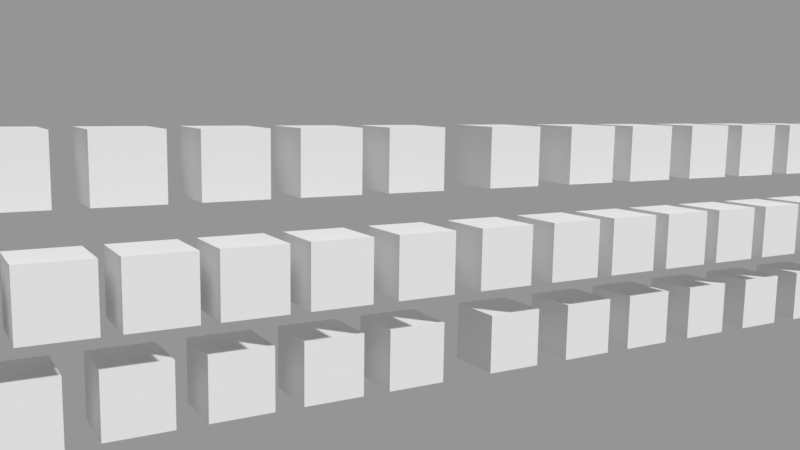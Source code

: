 # Source: Group_Instances_mb.blend  (saved by Blender 2.93.21; exported with 4.5.12 LTS)
import bpy
from mathutils import Matrix  # noqa: F401  (used for matrix-valued properties, if any)

bpy.ops.wm.read_factory_settings(use_empty=True)
scene = bpy.context.scene
scene.name = 'Scene'

# ---- collections
col_collection_1 = bpy.data.collections.new('Collection 1'); scene.collection.children.link(col_collection_1)
col_collection_1.hide_render = True
col_collection_1.hide_viewport = True
col_collection_2 = bpy.data.collections.new('Collection 2'); scene.collection.children.link(col_collection_2)
col_collection_2.hide_render = True
col_collection_2.hide_viewport = True
col_collection_11 = bpy.data.collections.new('Collection 11'); scene.collection.children.link(col_collection_11)
col_group = bpy.data.collections.new('Group')  # instanced only; not linked into the scene

# ---- materials (node trees are filled in below, after node groups)
mat_material = bpy.data.materials.new('Material')
mat_material.alpha_threshold = 0.0
mat_material.roughness = 0.5
mat_material_001 = bpy.data.materials.new('Material.001')
mat_material_001.alpha_threshold = 0.0
mat_material_001.roughness = 0.5
mat_material_002 = bpy.data.materials.new('Material.002')
mat_material_002.alpha_threshold = 0.0
mat_material_002.roughness = 0.5

# ---- material node trees

# ---- cameras
cam_camera = bpy.data.cameras.new('Camera')
cam_camera.clip_end = 100.0
cam_camera.lens = 35.0
cam_camera.sensor_width = 32.0
cam_camera.sensor_height = 18.0
cam_camera.display_size = 2.0
cam_camera.dof.focus_distance = 0.0
cam_camera.dof.aperture_fstop = 128.0
cam_camera.dof.aperture_blades = 6

# ---- meshes
me_plane_16028 = bpy.data.meshes.new('Plane.16028')
me_plane_16028.from_pydata([(-1.39, 1.84, 0.4946), (-1.39, -0.1605, 0.4946), (0.61, 1.84, 0.4946), (0.61, -0.1605, 0.4946), (-1.39, 1.84, 2.495), (-1.39, -0.1605, 2.495), (0.61, 1.84, 2.495), (0.61, -0.1605, 2.495)], [], [(7, 6, 4, 5), (1, 0, 2, 3), (0, 4, 6, 2), (3, 2, 6, 7), (5, 4, 0, 1), (5, 1, 3, 7)])
_uv = me_plane_16028.uv_layers.new(name='UVMap')
_uv.uv.foreach_set('vector', [0.0, 0.0, 0.0, 0.0, 0.0, 0.0, 0.0, 0.0, 0.0, 0.0, 0.0, 0.0, 0.0, 0.0, 0.0, 0.0, 0.0, 0.0, 0.0, 0.0, 0.0, 0.0, 0.0, 0.0, 0.0, 0.0, 0.0, 0.0, 0.0, 0.0, 0.0, 0.0, 0.0, 0.0, 0.0, 0.0, 0.0, 0.0, 0.0, 0.0, 0.0, 0.0, 0.0, 0.0, 0.0, 0.0, 0.0, 0.0])
me_plane_16028.materials.append(mat_material)
me_plane_16028.use_remesh_preserve_volume = False
me_plane_16028.use_remesh_preserve_attributes = False
me_plane_16028.use_mirror_vertex_groups = False
me_plane_16028.update()
me_plane_15644 = bpy.data.meshes.new('Plane.15644')
me_plane_15644.from_pydata([(-0.355, 0.885, -2.55), (-0.355, -1.115, -2.55), (1.645, 0.885, -2.55), (1.645, -1.115, -2.55), (-0.355, 0.885, -0.5496), (-0.355, -1.115, -0.5496), (1.645, 0.885, -0.5496), (1.645, -1.115, -0.5496)], [], [(7, 6, 4, 5), (1, 0, 2, 3), (0, 4, 6, 2), (3, 2, 6, 7), (5, 4, 0, 1), (5, 1, 3, 7)])
_uv = me_plane_15644.uv_layers.new(name='UVMap')
_uv.uv.foreach_set('vector', [0.0, 0.0, 0.0, 0.0, 0.0, 0.0, 0.0, 0.0, 0.0, 0.0, 0.0, 0.0, 0.0, 0.0, 0.0, 0.0, 0.0, 0.0, 0.0, 0.0, 0.0, 0.0, 0.0, 0.0, 0.0, 0.0, 0.0, 0.0, 0.0, 0.0, 0.0, 0.0, 0.0, 0.0, 0.0, 0.0, 0.0, 0.0, 0.0, 0.0, 0.0, 0.0, 0.0, 0.0, 0.0, 0.0, 0.0, 0.0])
me_plane_15644.materials.append(mat_material_001)
me_plane_15644.use_remesh_preserve_volume = False
me_plane_15644.use_remesh_preserve_attributes = False
me_plane_15644.use_mirror_vertex_groups = False
me_plane_15644.update()
me_plane_000 = bpy.data.meshes.new('Plane.000')
me_plane_000.from_pydata([], [], [])
_uv = me_plane_000.uv_layers.new(name='UVMap.001')
_uv.uv.foreach_set('vector', [])
me_plane_000.materials.append(None)
me_plane_000.materials.append(None)
me_plane_000.materials.append(None)
me_plane_000.use_remesh_preserve_volume = False
me_plane_000.use_remesh_preserve_attributes = False
me_plane_000.use_mirror_vertex_groups = False
me_plane_000.update()
me_plane_15641 = bpy.data.meshes.new('Plane.15641')
me_plane_15641.from_pydata([(-1.425, 2.534, -0.1534), (-1.425, 0.5341, -0.1534), (0.5755, 2.534, -0.1534), (0.5755, 0.5341, -0.1534), (-1.425, 2.534, -2.153), (-1.425, 0.5341, -2.153), (0.5755, 2.534, -2.153), (0.5755, 0.5341, -2.153)], [], [(1, 0, 2, 3), (5, 1, 3, 7), (5, 4, 0, 1), (3, 2, 6, 7), (7, 6, 4, 5), (0, 4, 6, 2)])
_uv = me_plane_15641.uv_layers.new(name='UVMap')
_uv.uv.foreach_set('vector', [0.0, 0.0, 0.0, 0.0, 0.0, 0.0, 0.0, 0.0, 0.0, 0.0, 0.0, 0.0, 0.0, 0.0, 0.0, 0.0, 0.0, 0.0, 0.0, 0.0, 0.0, 0.0, 0.0, 0.0, 0.0, 0.0, 0.0, 0.0, 0.0, 0.0, 0.0, 0.0, 0.0, 0.0, 0.0, 0.0, 0.0, 0.0, 0.0, 0.0, 0.0, 0.0, 0.0, 0.0, 0.0, 0.0, 0.0, 0.0])
me_plane_15641.materials.append(mat_material_002)
me_plane_15641.use_remesh_preserve_volume = False
me_plane_15641.use_remesh_preserve_attributes = False
me_plane_15641.use_mirror_vertex_groups = False
me_plane_15641.update()

# ---- objects
ob_group = bpy.data.objects.new('Group', None)
ob_plane_048 = bpy.data.objects.new('Plane.048', me_plane_16028)
ob_plane_047 = bpy.data.objects.new('Plane.047', me_plane_15644)
ob_plane_046 = bpy.data.objects.new('Plane.046', me_plane_15644)
ob_plane_045 = bpy.data.objects.new('Plane.045', me_plane_16028)
ob_plane_044 = bpy.data.objects.new('Plane.044', me_plane_16028)
ob_plane_043 = bpy.data.objects.new('Plane.043', me_plane_15644)
ob_plane_042 = bpy.data.objects.new('Plane.042', me_plane_15644)
ob_plane_041 = bpy.data.objects.new('Plane.041', me_plane_16028)
ob_plane_040 = bpy.data.objects.new('Plane.040', me_plane_16028)
ob_plane_039 = bpy.data.objects.new('Plane.039', me_plane_15644)
ob_plane_038 = bpy.data.objects.new('Plane.038', me_plane_15644)
ob_plane_037 = bpy.data.objects.new('Plane.037', me_plane_16028)
ob_plane_036 = bpy.data.objects.new('Plane.036', me_plane_16028)
ob_plane_035 = bpy.data.objects.new('Plane.035', me_plane_15644)
ob_plane_034 = bpy.data.objects.new('Plane.034', me_plane_15644)
ob_plane_033 = bpy.data.objects.new('Plane.033', me_plane_16028)
ob_plane_032 = bpy.data.objects.new('Plane.032', me_plane_16028)
ob_plane_031 = bpy.data.objects.new('Plane.031', me_plane_15644)
ob_plane_030 = bpy.data.objects.new('Plane.030', me_plane_15644)
ob_plane_029 = bpy.data.objects.new('Plane.029', me_plane_16028)
ob_plane_028 = bpy.data.objects.new('Plane.028', me_plane_16028)
ob_plane_027 = bpy.data.objects.new('Plane.027', me_plane_16028)
ob_plane_026 = bpy.data.objects.new('Plane.026', me_plane_16028)
ob_plane_025 = bpy.data.objects.new('Plane.025', me_plane_16028)
ob_plane_024 = bpy.data.objects.new('Plane.024', me_plane_16028)
ob_plane_023 = bpy.data.objects.new('Plane.023', me_plane_16028)
ob_plane_022 = bpy.data.objects.new('Plane.022', me_plane_16028)
ob_plane_021 = bpy.data.objects.new('Plane.021', me_plane_16028)
ob_plane_020 = bpy.data.objects.new('Plane.020', me_plane_16028)
ob_plane_019 = bpy.data.objects.new('Plane.019', me_plane_16028)
ob_plane_018 = bpy.data.objects.new('Plane.018', me_plane_15644)
ob_plane_017 = bpy.data.objects.new('Plane.017', me_plane_15644)
ob_plane_016 = bpy.data.objects.new('Plane.016', me_plane_15644)
ob_plane_015 = bpy.data.objects.new('Plane.015', me_plane_15644)
ob_plane_014 = bpy.data.objects.new('Plane.014', me_plane_15644)
ob_plane_013 = bpy.data.objects.new('Plane.013', me_plane_15644)
ob_plane_012 = bpy.data.objects.new('Plane.012', me_plane_15644)
ob_plane_011 = bpy.data.objects.new('Plane.011', me_plane_15644)
ob_plane_010 = bpy.data.objects.new('Plane.010', me_plane_15644)
ob_plane_009 = bpy.data.objects.new('Plane.009', me_plane_15644)
ob_camera = bpy.data.objects.new('Camera', cam_camera)
ob_plane_008 = bpy.data.objects.new('Plane.008', me_plane_16028)
ob_plane_007 = bpy.data.objects.new('Plane.007', me_plane_16028)
ob_plane_006 = bpy.data.objects.new('Plane.006', me_plane_16028)
ob_plane_004 = bpy.data.objects.new('Plane.004', me_plane_16028)
ob_plane_003 = bpy.data.objects.new('Plane.003', me_plane_15644)
ob_plane_002 = bpy.data.objects.new('Plane.002', me_plane_15644)
ob_plane_001 = bpy.data.objects.new('Plane.001', me_plane_15644)
ob_plane_000 = bpy.data.objects.new('Plane.000', me_plane_15644)
ob_plane_23944 = bpy.data.objects.new('Plane.23944', me_plane_16028)
ob_plane_24062 = bpy.data.objects.new('Plane.24062', me_plane_15644)
ob_untitled_024 = bpy.data.objects.new('Untitled.024', me_plane_000)
ob_untitled_023 = bpy.data.objects.new('Untitled.023', me_plane_15641)
ob_untitled_022 = bpy.data.objects.new('Untitled.022', me_plane_15641)
ob_untitled_021 = bpy.data.objects.new('Untitled.021', me_plane_15641)
ob_untitled_020 = bpy.data.objects.new('Untitled.020', me_plane_15641)
ob_untitled_019 = bpy.data.objects.new('Untitled.019', me_plane_15641)
ob_untitled_018 = bpy.data.objects.new('Untitled.018', me_plane_15641)
ob_untitled_017 = bpy.data.objects.new('Untitled.017', me_plane_15641)
ob_untitled_016 = bpy.data.objects.new('Untitled.016', me_plane_15641)
ob_untitled_015 = bpy.data.objects.new('Untitled.015', me_plane_15641)
ob_untitled_014 = bpy.data.objects.new('Untitled.014', me_plane_15641)
ob_untitled_013 = bpy.data.objects.new('Untitled.013', me_plane_15641)
ob_untitled_012 = bpy.data.objects.new('Untitled.012', me_plane_15641)
ob_untitled_011 = bpy.data.objects.new('Untitled.011', me_plane_15641)
ob_untitled_010 = bpy.data.objects.new('Untitled.010', me_plane_15641)
ob_untitled_009 = bpy.data.objects.new('Untitled.009', me_plane_15641)
ob_untitled_008 = bpy.data.objects.new('Untitled.008', me_plane_15641)
ob_untitled_007 = bpy.data.objects.new('Untitled.007', me_plane_15641)
ob_untitled_006 = bpy.data.objects.new('Untitled.006', me_plane_15641)
ob_untitled_005 = bpy.data.objects.new('Untitled.005', me_plane_15641)
ob_untitled = bpy.data.objects.new('Untitled', me_plane_15641)
ob_untitled_001 = bpy.data.objects.new('Untitled.001', me_plane_15641)
ob_untitled_002 = bpy.data.objects.new('Untitled.002', me_plane_15641)
ob_untitled_003 = bpy.data.objects.new('Untitled.003', me_plane_15641)
ob_untitled_004 = bpy.data.objects.new('Untitled.004', me_plane_15641)

# ---- transforms, parenting, visibility, modifiers, constraints
ob_group.location = (0.0, 0.0, 0.0)
ob_group.rotation_euler = (0.0, 3.16, 0.0)
ob_group.instance_type = 'COLLECTION'
ob_plane_048.location = (33.36, -2.422, 0.5999)
ob_plane_048.rotation_euler = (1.571, -0.0, -1.571)
ob_plane_048.lineart.crease_threshold = 0.0
_m = ob_plane_048.modifiers.new('EdgeSplit', 'EDGE_SPLIT')
ob_plane_047.location = (30.28, -1.552, 7.8)
ob_plane_047.rotation_euler = (1.571, -0.0, -1.571)
ob_plane_047.lineart.crease_threshold = 0.0
_m = ob_plane_047.modifiers.new('EdgeSplit', 'EDGE_SPLIT')
ob_plane_046.location = (27.36, -1.552, 7.8)
ob_plane_046.rotation_euler = (1.571, -0.0, -1.571)
ob_plane_046.lineart.crease_threshold = 0.0
_m = ob_plane_046.modifiers.new('EdgeSplit', 'EDGE_SPLIT')
ob_plane_045.location = (30.44, -2.422, 0.5999)
ob_plane_045.rotation_euler = (1.571, -0.0, -1.571)
ob_plane_045.lineart.crease_threshold = 0.0
_m = ob_plane_045.modifiers.new('EdgeSplit', 'EDGE_SPLIT')
ob_plane_044.location = (27.53, -2.422, 0.5999)
ob_plane_044.rotation_euler = (1.571, -0.0, -1.571)
ob_plane_044.lineart.crease_threshold = 0.0
_m = ob_plane_044.modifiers.new('EdgeSplit', 'EDGE_SPLIT')
ob_plane_043.location = (24.45, -1.552, 7.8)
ob_plane_043.rotation_euler = (1.571, -0.0, -1.571)
ob_plane_043.lineart.crease_threshold = 0.0
_m = ob_plane_043.modifiers.new('EdgeSplit', 'EDGE_SPLIT')
ob_plane_042.location = (21.53, -1.552, 7.8)
ob_plane_042.rotation_euler = (1.571, -0.0, -1.571)
ob_plane_042.lineart.crease_threshold = 0.0
_m = ob_plane_042.modifiers.new('EdgeSplit', 'EDGE_SPLIT')
ob_plane_041.location = (24.61, -2.422, 0.5999)
ob_plane_041.rotation_euler = (1.571, -0.0, -1.571)
ob_plane_041.lineart.crease_threshold = 0.0
_m = ob_plane_041.modifiers.new('EdgeSplit', 'EDGE_SPLIT')
ob_plane_040.location = (21.69, -2.422, 0.5999)
ob_plane_040.rotation_euler = (1.571, -0.0, -1.571)
ob_plane_040.lineart.crease_threshold = 0.0
_m = ob_plane_040.modifiers.new('EdgeSplit', 'EDGE_SPLIT')
ob_plane_039.location = (18.61, -1.552, 7.8)
ob_plane_039.rotation_euler = (1.571, -0.0, -1.571)
ob_plane_039.lineart.crease_threshold = 0.0
_m = ob_plane_039.modifiers.new('EdgeSplit', 'EDGE_SPLIT')
ob_plane_038.location = (15.7, -1.552, 7.8)
ob_plane_038.rotation_euler = (1.571, -0.0, -1.571)
ob_plane_038.lineart.crease_threshold = 0.0
_m = ob_plane_038.modifiers.new('EdgeSplit', 'EDGE_SPLIT')
ob_plane_037.location = (18.77, -2.422, 0.5999)
ob_plane_037.rotation_euler = (1.571, -0.0, -1.571)
ob_plane_037.lineart.crease_threshold = 0.0
_m = ob_plane_037.modifiers.new('EdgeSplit', 'EDGE_SPLIT')
ob_plane_036.location = (15.86, -2.422, 0.5999)
ob_plane_036.rotation_euler = (1.571, -0.0, -1.571)
ob_plane_036.lineart.crease_threshold = 0.0
_m = ob_plane_036.modifiers.new('EdgeSplit', 'EDGE_SPLIT')
ob_plane_035.location = (12.78, -1.552, 7.8)
ob_plane_035.rotation_euler = (1.571, -0.0, -1.571)
ob_plane_035.lineart.crease_threshold = 0.0
_m = ob_plane_035.modifiers.new('EdgeSplit', 'EDGE_SPLIT')
ob_plane_034.location = (9.861, -1.552, 7.8)
ob_plane_034.rotation_euler = (1.571, -0.0, -1.571)
ob_plane_034.lineart.crease_threshold = 0.0
_m = ob_plane_034.modifiers.new('EdgeSplit', 'EDGE_SPLIT')
ob_plane_033.location = (12.94, -2.422, 0.5999)
ob_plane_033.rotation_euler = (1.571, -0.0, -1.571)
ob_plane_033.lineart.crease_threshold = 0.0
_m = ob_plane_033.modifiers.new('EdgeSplit', 'EDGE_SPLIT')
ob_plane_032.location = (10.02, -2.422, 0.5999)
ob_plane_032.rotation_euler = (1.571, -0.0, -1.571)
ob_plane_032.lineart.crease_threshold = 0.0
_m = ob_plane_032.modifiers.new('EdgeSplit', 'EDGE_SPLIT')
ob_plane_031.location = (6.944, -1.552, 7.8)
ob_plane_031.rotation_euler = (1.571, -0.0, -1.571)
ob_plane_031.lineart.crease_threshold = 0.0
_m = ob_plane_031.modifiers.new('EdgeSplit', 'EDGE_SPLIT')
ob_plane_030.location = (4.026, -1.552, 7.8)
ob_plane_030.rotation_euler = (1.571, -0.0, -1.571)
ob_plane_030.lineart.crease_threshold = 0.0
_m = ob_plane_030.modifiers.new('EdgeSplit', 'EDGE_SPLIT')
ob_plane_029.location = (7.106, -2.422, 0.5999)
ob_plane_029.rotation_euler = (1.571, -0.0, -1.571)
ob_plane_029.lineart.crease_threshold = 0.0
_m = ob_plane_029.modifiers.new('EdgeSplit', 'EDGE_SPLIT')
ob_plane_028.location = (-38.05, -2.422, 0.5999)
ob_plane_028.rotation_euler = (1.571, -0.0, -1.571)
ob_plane_028.lineart.crease_threshold = 0.0
_m = ob_plane_028.modifiers.new('EdgeSplit', 'EDGE_SPLIT')
ob_plane_027.location = (-35.13, -2.422, 0.5999)
ob_plane_027.rotation_euler = (1.571, -0.0, -1.571)
ob_plane_027.lineart.crease_threshold = 0.0
_m = ob_plane_027.modifiers.new('EdgeSplit', 'EDGE_SPLIT')
ob_plane_026.location = (-32.2, -2.422, 0.5999)
ob_plane_026.rotation_euler = (1.571, -0.0, -1.571)
ob_plane_026.lineart.crease_threshold = 0.0
_m = ob_plane_026.modifiers.new('EdgeSplit', 'EDGE_SPLIT')
ob_plane_025.location = (-29.28, -2.422, 0.5999)
ob_plane_025.rotation_euler = (1.571, -0.0, -1.571)
ob_plane_025.lineart.crease_threshold = 0.0
_m = ob_plane_025.modifiers.new('EdgeSplit', 'EDGE_SPLIT')
ob_plane_024.location = (-26.36, -2.422, 0.5999)
ob_plane_024.rotation_euler = (1.571, -0.0, -1.571)
ob_plane_024.lineart.crease_threshold = 0.0
_m = ob_plane_024.modifiers.new('EdgeSplit', 'EDGE_SPLIT')
ob_plane_023.location = (-23.43, -2.422, 0.5999)
ob_plane_023.rotation_euler = (1.571, -0.0, -1.571)
ob_plane_023.lineart.crease_threshold = 0.0
_m = ob_plane_023.modifiers.new('EdgeSplit', 'EDGE_SPLIT')
ob_plane_022.location = (-20.51, -2.422, 0.5999)
ob_plane_022.rotation_euler = (1.571, -0.0, -1.571)
ob_plane_022.lineart.crease_threshold = 0.0
_m = ob_plane_022.modifiers.new('EdgeSplit', 'EDGE_SPLIT')
ob_plane_021.location = (-17.58, -2.422, 0.5999)
ob_plane_021.rotation_euler = (1.571, -0.0, -1.571)
ob_plane_021.lineart.crease_threshold = 0.0
_m = ob_plane_021.modifiers.new('EdgeSplit', 'EDGE_SPLIT')
ob_plane_020.location = (-14.66, -2.422, 0.5999)
ob_plane_020.rotation_euler = (1.571, -0.0, -1.571)
ob_plane_020.lineart.crease_threshold = 0.0
_m = ob_plane_020.modifiers.new('EdgeSplit', 'EDGE_SPLIT')
ob_plane_019.location = (-11.74, -2.422, 0.5999)
ob_plane_019.rotation_euler = (1.571, -0.0, -1.571)
ob_plane_019.lineart.crease_threshold = 0.0
_m = ob_plane_019.modifiers.new('EdgeSplit', 'EDGE_SPLIT')
ob_plane_018.location = (-44.67, -1.552, 7.8)
ob_plane_018.rotation_euler = (1.571, -0.0, -1.571)
ob_plane_018.lineart.crease_threshold = 0.0
_m = ob_plane_018.modifiers.new('EdgeSplit', 'EDGE_SPLIT')
ob_plane_017.location = (-41.43, -1.552, 7.8)
ob_plane_017.rotation_euler = (1.571, -0.0, -1.571)
ob_plane_017.lineart.crease_threshold = 0.0
_m = ob_plane_017.modifiers.new('EdgeSplit', 'EDGE_SPLIT')
ob_plane_016.location = (-38.18, -1.552, 7.8)
ob_plane_016.rotation_euler = (1.571, -0.0, -1.571)
ob_plane_016.lineart.crease_threshold = 0.0
_m = ob_plane_016.modifiers.new('EdgeSplit', 'EDGE_SPLIT')
ob_plane_015.location = (-34.94, -1.552, 7.8)
ob_plane_015.rotation_euler = (1.571, -0.0, -1.571)
ob_plane_015.lineart.crease_threshold = 0.0
_m = ob_plane_015.modifiers.new('EdgeSplit', 'EDGE_SPLIT')
ob_plane_014.location = (-31.7, -1.552, 7.8)
ob_plane_014.rotation_euler = (1.571, -0.0, -1.571)
ob_plane_014.lineart.crease_threshold = 0.0
_m = ob_plane_014.modifiers.new('EdgeSplit', 'EDGE_SPLIT')
ob_plane_013.location = (-28.45, -1.552, 7.8)
ob_plane_013.rotation_euler = (1.571, -0.0, -1.571)
ob_plane_013.lineart.crease_threshold = 0.0
_m = ob_plane_013.modifiers.new('EdgeSplit', 'EDGE_SPLIT')
ob_plane_012.location = (-25.21, -1.552, 7.8)
ob_plane_012.rotation_euler = (1.571, -0.0, -1.571)
ob_plane_012.lineart.crease_threshold = 0.0
_m = ob_plane_012.modifiers.new('EdgeSplit', 'EDGE_SPLIT')
ob_plane_011.location = (-21.97, -1.552, 7.8)
ob_plane_011.rotation_euler = (1.571, -0.0, -1.571)
ob_plane_011.lineart.crease_threshold = 0.0
_m = ob_plane_011.modifiers.new('EdgeSplit', 'EDGE_SPLIT')
ob_plane_010.location = (-18.72, -1.552, 7.8)
ob_plane_010.rotation_euler = (1.571, -0.0, -1.571)
ob_plane_010.lineart.crease_threshold = 0.0
_m = ob_plane_010.modifiers.new('EdgeSplit', 'EDGE_SPLIT')
ob_plane_009.location = (-15.48, -1.552, 7.8)
ob_plane_009.rotation_euler = (1.571, -0.0, -1.571)
ob_plane_009.lineart.crease_threshold = 0.0
_m = ob_plane_009.modifiers.new('EdgeSplit', 'EDGE_SPLIT')
ob_camera.location = (-16.8, -26.09, 0.8749)
ob_camera.rotation_euler = (1.413, 5.303e-07, -0.5282)
ob_camera.lineart.crease_threshold = 0.0
ob_plane_008.location = (-8.927, -2.422, 0.5999)
ob_plane_008.rotation_euler = (1.571, -0.0, -1.571)
ob_plane_008.lineart.crease_threshold = 0.0
_m = ob_plane_008.modifiers.new('EdgeSplit', 'EDGE_SPLIT')
ob_plane_007.location = (-5.849, -2.422, 0.5999)
ob_plane_007.rotation_euler = (1.571, -0.0, -1.571)
ob_plane_007.lineart.crease_threshold = 0.0
_m = ob_plane_007.modifiers.new('EdgeSplit', 'EDGE_SPLIT')
ob_plane_006.location = (-2.989, -2.422, 0.5999)
ob_plane_006.rotation_euler = (1.571, -0.0, -1.571)
ob_plane_006.lineart.crease_threshold = 0.0
_m = ob_plane_006.modifiers.new('EdgeSplit', 'EDGE_SPLIT')
ob_plane_004.location = (0.3829, -2.422, 0.5999)
ob_plane_004.rotation_euler = (1.571, -0.0, -1.571)
ob_plane_004.lineart.crease_threshold = 0.0
_m = ob_plane_004.modifiers.new('EdgeSplit', 'EDGE_SPLIT')
ob_plane_003.location = (-12.24, -1.552, 7.8)
ob_plane_003.rotation_euler = (1.571, -0.0, -1.571)
ob_plane_003.lineart.crease_threshold = 0.0
_m = ob_plane_003.modifiers.new('EdgeSplit', 'EDGE_SPLIT')
ob_plane_002.location = (-9.064, -1.552, 7.8)
ob_plane_002.rotation_euler = (1.571, -0.0, -1.571)
ob_plane_002.lineart.crease_threshold = 0.0
_m = ob_plane_002.modifiers.new('EdgeSplit', 'EDGE_SPLIT')
ob_plane_001.location = (-6.084, -1.552, 7.8)
ob_plane_001.rotation_euler = (1.571, -0.0, -1.571)
ob_plane_001.lineart.crease_threshold = 0.0
_m = ob_plane_001.modifiers.new('EdgeSplit', 'EDGE_SPLIT')
ob_plane_000.location = (-2.786, -1.552, 7.8)
ob_plane_000.rotation_euler = (1.571, -0.0, -1.571)
ob_plane_000.lineart.crease_threshold = 0.0
_m = ob_plane_000.modifiers.new('EdgeSplit', 'EDGE_SPLIT')
ob_plane_23944.location = (4.188, -2.422, 0.5999)
ob_plane_23944.rotation_euler = (1.571, -0.0, -1.571)
ob_plane_23944.lineart.crease_threshold = 0.0
_m = ob_plane_23944.modifiers.new('EdgeSplit', 'EDGE_SPLIT')
ob_plane_24062.location = (1.109, -1.552, 7.8)
ob_plane_24062.rotation_euler = (1.571, -0.0, -1.571)
ob_plane_24062.lineart.crease_threshold = 0.0
_m = ob_plane_24062.modifiers.new('EdgeSplit', 'EDGE_SPLIT')
ob_untitled_024.location = (-5.87, -4.771, 0.4351)
ob_untitled_024.rotation_euler = (1.571, -1.781e-07, -1.571)
ob_untitled_024.scale = (1.0, 1.0, -1.0)
ob_untitled_024.show_transparent = True
ob_untitled_024.lineart.crease_threshold = 0.0
_m = ob_untitled_024.modifiers.new('EdgeSplit', 'EDGE_SPLIT')
ob_untitled_023.location = (24.86, -3.614, 2.998)
ob_untitled_023.rotation_euler = (1.571, -1.781e-07, -1.571)
ob_untitled_023.scale = (1.0, 1.0, -1.0)
ob_untitled_023.show_transparent = True
ob_untitled_023.lineart.crease_threshold = 0.0
_m = ob_untitled_023.modifiers.new('EdgeSplit', 'EDGE_SPLIT')
ob_untitled_022.location = (22.31, -3.614, 2.998)
ob_untitled_022.rotation_euler = (1.571, -1.781e-07, -1.571)
ob_untitled_022.scale = (1.0, 1.0, -1.0)
ob_untitled_022.show_transparent = True
ob_untitled_022.lineart.crease_threshold = 0.0
_m = ob_untitled_022.modifiers.new('EdgeSplit', 'EDGE_SPLIT')
ob_untitled_021.location = (19.77, -3.614, 2.998)
ob_untitled_021.rotation_euler = (1.571, -1.781e-07, -1.571)
ob_untitled_021.scale = (1.0, 1.0, -1.0)
ob_untitled_021.show_transparent = True
ob_untitled_021.lineart.crease_threshold = 0.0
_m = ob_untitled_021.modifiers.new('EdgeSplit', 'EDGE_SPLIT')
ob_untitled_020.location = (17.22, -3.614, 2.998)
ob_untitled_020.rotation_euler = (1.571, -1.781e-07, -1.571)
ob_untitled_020.scale = (1.0, 1.0, -1.0)
ob_untitled_020.show_transparent = True
ob_untitled_020.lineart.crease_threshold = 0.0
_m = ob_untitled_020.modifiers.new('EdgeSplit', 'EDGE_SPLIT')
ob_untitled_019.location = (14.68, -3.614, 2.998)
ob_untitled_019.rotation_euler = (1.571, -1.781e-07, -1.571)
ob_untitled_019.scale = (1.0, 1.0, -1.0)
ob_untitled_019.show_transparent = True
ob_untitled_019.lineart.crease_threshold = 0.0
_m = ob_untitled_019.modifiers.new('EdgeSplit', 'EDGE_SPLIT')
ob_untitled_018.location = (12.13, -3.614, 2.998)
ob_untitled_018.rotation_euler = (1.571, -1.781e-07, -1.571)
ob_untitled_018.scale = (1.0, 1.0, -1.0)
ob_untitled_018.show_transparent = True
ob_untitled_018.lineart.crease_threshold = 0.0
_m = ob_untitled_018.modifiers.new('EdgeSplit', 'EDGE_SPLIT')
ob_untitled_017.location = (-36.12, -3.614, 2.998)
ob_untitled_017.rotation_euler = (1.571, -1.781e-07, -1.571)
ob_untitled_017.scale = (1.0, 1.0, -1.0)
ob_untitled_017.show_transparent = True
ob_untitled_017.lineart.crease_threshold = 0.0
_m = ob_untitled_017.modifiers.new('EdgeSplit', 'EDGE_SPLIT')
ob_untitled_016.location = (-33.48, -3.614, 2.998)
ob_untitled_016.rotation_euler = (1.571, -1.781e-07, -1.571)
ob_untitled_016.scale = (1.0, 1.0, -1.0)
ob_untitled_016.show_transparent = True
ob_untitled_016.lineart.crease_threshold = 0.0
_m = ob_untitled_016.modifiers.new('EdgeSplit', 'EDGE_SPLIT')
ob_untitled_015.location = (-30.84, -3.614, 2.998)
ob_untitled_015.rotation_euler = (1.571, -1.781e-07, -1.571)
ob_untitled_015.scale = (1.0, 1.0, -1.0)
ob_untitled_015.show_transparent = True
ob_untitled_015.lineart.crease_threshold = 0.0
_m = ob_untitled_015.modifiers.new('EdgeSplit', 'EDGE_SPLIT')
ob_untitled_014.location = (-28.19, -3.614, 2.998)
ob_untitled_014.rotation_euler = (1.571, -1.781e-07, -1.571)
ob_untitled_014.scale = (1.0, 1.0, -1.0)
ob_untitled_014.show_transparent = True
ob_untitled_014.lineart.crease_threshold = 0.0
_m = ob_untitled_014.modifiers.new('EdgeSplit', 'EDGE_SPLIT')
ob_untitled_013.location = (-25.55, -3.614, 2.998)
ob_untitled_013.rotation_euler = (1.571, -1.781e-07, -1.571)
ob_untitled_013.scale = (1.0, 1.0, -1.0)
ob_untitled_013.show_transparent = True
ob_untitled_013.lineart.crease_threshold = 0.0
_m = ob_untitled_013.modifiers.new('EdgeSplit', 'EDGE_SPLIT')
ob_untitled_012.location = (-22.91, -3.614, 2.998)
ob_untitled_012.rotation_euler = (1.571, -1.781e-07, -1.571)
ob_untitled_012.scale = (1.0, 1.0, -1.0)
ob_untitled_012.show_transparent = True
ob_untitled_012.lineart.crease_threshold = 0.0
_m = ob_untitled_012.modifiers.new('EdgeSplit', 'EDGE_SPLIT')
ob_untitled_011.location = (-20.26, -3.614, 2.998)
ob_untitled_011.rotation_euler = (1.571, -1.781e-07, -1.571)
ob_untitled_011.scale = (1.0, 1.0, -1.0)
ob_untitled_011.show_transparent = True
ob_untitled_011.lineart.crease_threshold = 0.0
_m = ob_untitled_011.modifiers.new('EdgeSplit', 'EDGE_SPLIT')
ob_untitled_010.location = (-17.62, -3.614, 2.998)
ob_untitled_010.rotation_euler = (1.571, -1.781e-07, -1.571)
ob_untitled_010.scale = (1.0, 1.0, -1.0)
ob_untitled_010.show_transparent = True
ob_untitled_010.lineart.crease_threshold = 0.0
_m = ob_untitled_010.modifiers.new('EdgeSplit', 'EDGE_SPLIT')
ob_untitled_009.location = (-14.97, -3.614, 2.998)
ob_untitled_009.rotation_euler = (1.571, -1.781e-07, -1.571)
ob_untitled_009.scale = (1.0, 1.0, -1.0)
ob_untitled_009.show_transparent = True
ob_untitled_009.lineart.crease_threshold = 0.0
_m = ob_untitled_009.modifiers.new('EdgeSplit', 'EDGE_SPLIT')
ob_untitled_008.location = (-12.33, -3.614, 2.998)
ob_untitled_008.rotation_euler = (1.571, -1.781e-07, -1.571)
ob_untitled_008.scale = (1.0, 1.0, -1.0)
ob_untitled_008.show_transparent = True
ob_untitled_008.lineart.crease_threshold = 0.0
_m = ob_untitled_008.modifiers.new('EdgeSplit', 'EDGE_SPLIT')
ob_untitled_007.location = (-9.687, -3.614, 2.998)
ob_untitled_007.rotation_euler = (1.571, -1.781e-07, -1.571)
ob_untitled_007.scale = (1.0, 1.0, -1.0)
ob_untitled_007.show_transparent = True
ob_untitled_007.lineart.crease_threshold = 0.0
_m = ob_untitled_007.modifiers.new('EdgeSplit', 'EDGE_SPLIT')
ob_untitled_006.location = (-7.043, -3.614, 2.998)
ob_untitled_006.rotation_euler = (1.571, -1.781e-07, -1.571)
ob_untitled_006.scale = (1.0, 1.0, -1.0)
ob_untitled_006.show_transparent = True
ob_untitled_006.lineart.crease_threshold = 0.0
_m = ob_untitled_006.modifiers.new('EdgeSplit', 'EDGE_SPLIT')
ob_untitled_005.location = (-4.4, -3.614, 2.998)
ob_untitled_005.rotation_euler = (1.571, -1.781e-07, -1.571)
ob_untitled_005.scale = (1.0, 1.0, -1.0)
ob_untitled_005.show_transparent = True
ob_untitled_005.lineart.crease_threshold = 0.0
_m = ob_untitled_005.modifiers.new('EdgeSplit', 'EDGE_SPLIT')
ob_untitled.location = (-1.753, -3.614, 2.998)
ob_untitled.rotation_euler = (1.571, -1.781e-07, -1.571)
ob_untitled.scale = (1.0, 1.0, -1.0)
ob_untitled.show_transparent = True
ob_untitled.lineart.crease_threshold = 0.0
_m = ob_untitled.modifiers.new('EdgeSplit', 'EDGE_SPLIT')
ob_untitled_001.location = (1.127, -3.614, 2.998)
ob_untitled_001.rotation_euler = (1.571, -1.781e-07, -1.571)
ob_untitled_001.scale = (1.0, 1.0, -1.0)
ob_untitled_001.show_transparent = True
ob_untitled_001.lineart.crease_threshold = 0.0
_m = ob_untitled_001.modifiers.new('EdgeSplit', 'EDGE_SPLIT')
ob_untitled_002.location = (4.119, -3.614, 2.998)
ob_untitled_002.rotation_euler = (1.571, -1.781e-07, -1.571)
ob_untitled_002.scale = (1.0, 1.0, -1.0)
ob_untitled_002.show_transparent = True
ob_untitled_002.lineart.crease_threshold = 0.0
_m = ob_untitled_002.modifiers.new('EdgeSplit', 'EDGE_SPLIT')
ob_untitled_003.location = (6.968, -3.614, 2.998)
ob_untitled_003.rotation_euler = (1.571, -1.781e-07, -1.571)
ob_untitled_003.scale = (1.0, 1.0, -1.0)
ob_untitled_003.show_transparent = True
ob_untitled_003.lineart.crease_threshold = 0.0
_m = ob_untitled_003.modifiers.new('EdgeSplit', 'EDGE_SPLIT')
ob_untitled_004.location = (9.589, -3.614, 2.998)
ob_untitled_004.rotation_euler = (1.571, -1.781e-07, -1.571)
ob_untitled_004.scale = (1.0, 1.0, -1.0)
ob_untitled_004.show_transparent = True
ob_untitled_004.lineart.crease_threshold = 0.0
_m = ob_untitled_004.modifiers.new('EdgeSplit', 'EDGE_SPLIT')
ob_group.instance_collection = col_group

# ---- collection membership
scene.collection.objects.link(ob_group)
col_collection_1.objects.link(ob_plane_048)
col_collection_1.objects.link(ob_plane_047)
col_collection_1.objects.link(ob_plane_046)
col_collection_1.objects.link(ob_plane_045)
col_collection_1.objects.link(ob_plane_044)
col_collection_1.objects.link(ob_plane_043)
col_collection_1.objects.link(ob_plane_042)
col_collection_1.objects.link(ob_plane_041)
col_collection_1.objects.link(ob_plane_040)
col_collection_1.objects.link(ob_plane_039)
col_collection_1.objects.link(ob_plane_038)
col_collection_1.objects.link(ob_plane_037)
col_collection_1.objects.link(ob_plane_036)
col_collection_1.objects.link(ob_plane_035)
col_collection_1.objects.link(ob_plane_034)
col_collection_1.objects.link(ob_plane_033)
col_collection_1.objects.link(ob_plane_032)
col_collection_1.objects.link(ob_plane_031)
col_collection_1.objects.link(ob_plane_030)
col_collection_1.objects.link(ob_plane_029)
col_collection_1.objects.link(ob_plane_028)
col_collection_1.objects.link(ob_plane_027)
col_collection_1.objects.link(ob_plane_026)
col_collection_1.objects.link(ob_plane_025)
col_collection_1.objects.link(ob_plane_024)
col_collection_1.objects.link(ob_plane_023)
col_collection_1.objects.link(ob_plane_022)
col_collection_1.objects.link(ob_plane_021)
col_collection_1.objects.link(ob_plane_020)
col_collection_1.objects.link(ob_plane_019)
col_collection_1.objects.link(ob_plane_018)
col_collection_1.objects.link(ob_plane_017)
col_collection_1.objects.link(ob_plane_016)
col_collection_1.objects.link(ob_plane_015)
col_collection_1.objects.link(ob_plane_014)
col_collection_1.objects.link(ob_plane_013)
col_collection_1.objects.link(ob_plane_012)
col_collection_1.objects.link(ob_plane_011)
col_collection_1.objects.link(ob_plane_010)
col_collection_1.objects.link(ob_plane_009)
col_collection_1.objects.link(ob_camera)
col_collection_1.objects.link(ob_plane_008)
col_collection_1.objects.link(ob_plane_007)
col_collection_1.objects.link(ob_plane_006)
col_collection_1.objects.link(ob_plane_004)
col_collection_1.objects.link(ob_plane_003)
col_collection_1.objects.link(ob_plane_002)
col_collection_1.objects.link(ob_plane_001)
col_collection_1.objects.link(ob_plane_000)
col_collection_1.objects.link(ob_plane_23944)
col_collection_1.objects.link(ob_plane_24062)
col_collection_2.objects.link(ob_untitled_024)
col_collection_2.objects.link(ob_untitled_023)
col_collection_2.objects.link(ob_untitled_022)
col_collection_2.objects.link(ob_untitled_021)
col_collection_2.objects.link(ob_untitled_020)
col_collection_2.objects.link(ob_untitled_019)
col_collection_2.objects.link(ob_untitled_018)
col_collection_2.objects.link(ob_untitled_017)
col_collection_2.objects.link(ob_untitled_016)
col_collection_2.objects.link(ob_untitled_015)
col_collection_2.objects.link(ob_untitled_014)
col_collection_2.objects.link(ob_untitled_013)
col_collection_2.objects.link(ob_untitled_012)
col_collection_2.objects.link(ob_untitled_011)
col_collection_2.objects.link(ob_untitled_010)
col_collection_2.objects.link(ob_untitled_009)
col_collection_2.objects.link(ob_untitled_008)
col_collection_2.objects.link(ob_untitled_007)
col_collection_2.objects.link(ob_untitled_006)
col_collection_2.objects.link(ob_untitled_005)
col_collection_2.objects.link(ob_untitled)
col_collection_2.objects.link(ob_untitled_001)
col_collection_2.objects.link(ob_untitled_002)
col_collection_2.objects.link(ob_untitled_003)
col_collection_2.objects.link(ob_untitled_004)
col_collection_11.objects.link(ob_camera)
col_group.objects.link(ob_untitled_024)
col_group.objects.link(ob_plane_048)
col_group.objects.link(ob_plane_047)
col_group.objects.link(ob_plane_046)
col_group.objects.link(ob_plane_045)
col_group.objects.link(ob_plane_044)
col_group.objects.link(ob_plane_043)
col_group.objects.link(ob_plane_042)
col_group.objects.link(ob_plane_041)
col_group.objects.link(ob_plane_040)
col_group.objects.link(ob_plane_039)
col_group.objects.link(ob_plane_038)
col_group.objects.link(ob_plane_037)
col_group.objects.link(ob_plane_036)
col_group.objects.link(ob_plane_035)
col_group.objects.link(ob_plane_034)
col_group.objects.link(ob_plane_033)
col_group.objects.link(ob_plane_032)
col_group.objects.link(ob_plane_031)
col_group.objects.link(ob_plane_030)
col_group.objects.link(ob_plane_029)
col_group.objects.link(ob_plane_028)
col_group.objects.link(ob_plane_027)
col_group.objects.link(ob_plane_026)
col_group.objects.link(ob_plane_025)
col_group.objects.link(ob_plane_024)
col_group.objects.link(ob_plane_023)
col_group.objects.link(ob_plane_022)
col_group.objects.link(ob_plane_021)
col_group.objects.link(ob_plane_020)
col_group.objects.link(ob_plane_019)
col_group.objects.link(ob_plane_018)
col_group.objects.link(ob_plane_017)
col_group.objects.link(ob_plane_016)
col_group.objects.link(ob_plane_015)
col_group.objects.link(ob_plane_014)
col_group.objects.link(ob_plane_013)
col_group.objects.link(ob_plane_012)
col_group.objects.link(ob_plane_011)
col_group.objects.link(ob_plane_010)
col_group.objects.link(ob_plane_009)
col_group.objects.link(ob_untitled_023)
col_group.objects.link(ob_untitled_022)
col_group.objects.link(ob_untitled_021)
col_group.objects.link(ob_untitled_020)
col_group.objects.link(ob_untitled_019)
col_group.objects.link(ob_untitled_018)
col_group.objects.link(ob_untitled_017)
col_group.objects.link(ob_untitled_016)
col_group.objects.link(ob_untitled_015)
col_group.objects.link(ob_untitled_014)
col_group.objects.link(ob_untitled_013)
col_group.objects.link(ob_untitled_012)
col_group.objects.link(ob_untitled_011)
col_group.objects.link(ob_untitled_010)
col_group.objects.link(ob_untitled_009)
col_group.objects.link(ob_untitled_008)
col_group.objects.link(ob_untitled_007)
col_group.objects.link(ob_untitled_006)
col_group.objects.link(ob_untitled_005)
col_group.objects.link(ob_untitled)
col_group.objects.link(ob_untitled_001)
col_group.objects.link(ob_untitled_002)
col_group.objects.link(ob_untitled_003)
col_group.objects.link(ob_plane_008)
col_group.objects.link(ob_plane_007)
col_group.objects.link(ob_plane_006)
col_group.objects.link(ob_plane_004)
col_group.objects.link(ob_plane_003)
col_group.objects.link(ob_plane_002)
col_group.objects.link(ob_plane_001)
col_group.objects.link(ob_plane_000)
col_group.objects.link(ob_plane_23944)
col_group.objects.link(ob_plane_24062)
col_group.objects.link(ob_untitled_004)

# ---- scene / render settings (as saved in the file)
scene.camera = ob_camera
scene.frame_start = 1; scene.frame_end = 250; scene.frame_set(10)
scene.render.engine = 'BLENDER_EEVEE_NEXT'
scene.render.image_settings.exr_codec = 'NONE'
scene.render.resolution_percentage = 15
scene.render.fps = 30
scene.render.dither_intensity = 0.0
scene.render.border_min_x = 0.8312
scene.render.border_max_x = 0.9077
scene.render.border_max_y = 0.0
scene.render.simplify_subdivision_render = 0
scene.render.simplify_child_particles_render = 0.0
scene.cycles.use_denoising = False
scene.cycles.samples = 128
scene.cycles.sampling_pattern = 'TABULATED_SOBOL'
scene.cycles.light_sampling_threshold = 0.0
scene.cycles.use_adaptive_sampling = False
scene.cycles.use_light_tree = False
scene.cycles.blur_glossy = 0.0
scene.cycles.sample_clamp_indirect = 0.0
scene.view_settings.view_transform = 'Standard'
bpy.context.view_layer.update()

# ---- added for rendering (the .blend has no usable light): sun + grey world if the file has none
light_auto_sun = bpy.data.lights.new('AutoSun', 'SUN')
light_auto_sun.energy = 3.0
light_auto_sun.angle = 0.0523599
ob_auto_sun = bpy.data.objects.new('AutoSun', light_auto_sun)
scene.collection.objects.link(ob_auto_sun)
ob_auto_sun.rotation_euler = (0.872665, 0.174533, 0.523599)
if scene.world is None:
    world_auto = bpy.data.worlds.new('AutoWorld')
    world_auto.color = (0.3, 0.3, 0.3)
    scene.world = world_auto
bpy.context.view_layer.update()
